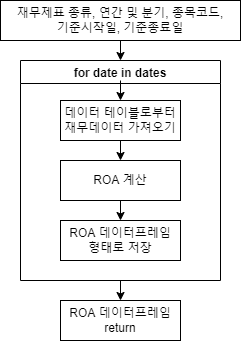

The diagram above was exported from draw.io. Its source (the exported page's mxGraphModel, read from the mxfile embedded in the PNG):
<mxGraphModel dx="460" dy="767" grid="1" gridSize="10" guides="1" tooltips="1" connect="1" arrows="1" fold="1" page="1" pageScale="1" pageWidth="827" pageHeight="1169" math="0" shadow="0">
  <root>
    <mxCell id="WIyWlLk6GJQsqaUBKTNV-0" />
    <mxCell id="WIyWlLk6GJQsqaUBKTNV-1" parent="WIyWlLk6GJQsqaUBKTNV-0" />
    <mxCell id="WMfPt_3chiQ_36UH-9ie-0" value="재무제표 종류, 연간 및 분기, 종목코드,&lt;br&gt;기준시작일, 기준종료일" style="rounded=0;whiteSpace=wrap;html=1;" vertex="1" parent="WIyWlLk6GJQsqaUBKTNV-1">
      <mxGeometry x="160" y="80" width="240" height="40" as="geometry" />
    </mxCell>
    <mxCell id="WMfPt_3chiQ_36UH-9ie-1" value="" style="endArrow=classic;html=1;rounded=0;entryX=0.5;entryY=0;entryDx=0;entryDy=0;" edge="1" parent="WIyWlLk6GJQsqaUBKTNV-1" source="WMfPt_3chiQ_36UH-9ie-0" target="WMfPt_3chiQ_36UH-9ie-3">
      <mxGeometry width="50" height="50" relative="1" as="geometry">
        <mxPoint x="210" y="420" as="sourcePoint" />
        <mxPoint x="280" y="160" as="targetPoint" />
      </mxGeometry>
    </mxCell>
    <mxCell id="WMfPt_3chiQ_36UH-9ie-3" value="for date in dates" style="swimlane;" vertex="1" parent="WIyWlLk6GJQsqaUBKTNV-1">
      <mxGeometry x="180" y="140" width="200" height="220" as="geometry" />
    </mxCell>
    <mxCell id="WMfPt_3chiQ_36UH-9ie-4" value="데이터 테이블로부터&lt;br&gt;재무데이터 가져오기" style="rounded=0;whiteSpace=wrap;html=1;" vertex="1" parent="WMfPt_3chiQ_36UH-9ie-3">
      <mxGeometry x="40" y="40" width="120" height="40" as="geometry" />
    </mxCell>
    <mxCell id="WMfPt_3chiQ_36UH-9ie-6" value="ROA 계산" style="rounded=0;whiteSpace=wrap;html=1;" vertex="1" parent="WMfPt_3chiQ_36UH-9ie-3">
      <mxGeometry x="40" y="100" width="120" height="40" as="geometry" />
    </mxCell>
    <mxCell id="WMfPt_3chiQ_36UH-9ie-7" value="ROA 데이터프레임&lt;br&gt;형태로 저장" style="rounded=0;whiteSpace=wrap;html=1;" vertex="1" parent="WMfPt_3chiQ_36UH-9ie-3">
      <mxGeometry x="40" y="160" width="120" height="40" as="geometry" />
    </mxCell>
    <mxCell id="WMfPt_3chiQ_36UH-9ie-10" value="" style="endArrow=classic;html=1;rounded=0;exitX=0.5;exitY=1;exitDx=0;exitDy=0;entryX=0.5;entryY=0;entryDx=0;entryDy=0;" edge="1" parent="WMfPt_3chiQ_36UH-9ie-3" source="WMfPt_3chiQ_36UH-9ie-4" target="WMfPt_3chiQ_36UH-9ie-6">
      <mxGeometry width="50" height="50" relative="1" as="geometry">
        <mxPoint x="30" y="260" as="sourcePoint" />
        <mxPoint x="80" y="210" as="targetPoint" />
      </mxGeometry>
    </mxCell>
    <mxCell id="WMfPt_3chiQ_36UH-9ie-12" value="" style="endArrow=classic;html=1;rounded=0;exitX=0.5;exitY=1;exitDx=0;exitDy=0;entryX=0.5;entryY=0;entryDx=0;entryDy=0;" edge="1" parent="WMfPt_3chiQ_36UH-9ie-3" source="WMfPt_3chiQ_36UH-9ie-6" target="WMfPt_3chiQ_36UH-9ie-7">
      <mxGeometry width="50" height="50" relative="1" as="geometry">
        <mxPoint x="110" y="90" as="sourcePoint" />
        <mxPoint x="110" y="110" as="targetPoint" />
      </mxGeometry>
    </mxCell>
    <mxCell id="WMfPt_3chiQ_36UH-9ie-5" value="" style="endArrow=classic;html=1;rounded=0;entryX=0.5;entryY=0;entryDx=0;entryDy=0;" edge="1" parent="WIyWlLk6GJQsqaUBKTNV-1" target="WMfPt_3chiQ_36UH-9ie-4">
      <mxGeometry width="50" height="50" relative="1" as="geometry">
        <mxPoint x="280" y="160" as="sourcePoint" />
        <mxPoint x="260" y="370" as="targetPoint" />
      </mxGeometry>
    </mxCell>
    <mxCell id="WMfPt_3chiQ_36UH-9ie-8" value="ROA 데이터프레임&lt;br&gt;return" style="rounded=0;whiteSpace=wrap;html=1;" vertex="1" parent="WIyWlLk6GJQsqaUBKTNV-1">
      <mxGeometry x="220" y="380" width="120" height="40" as="geometry" />
    </mxCell>
    <mxCell id="WMfPt_3chiQ_36UH-9ie-9" value="" style="endArrow=classic;html=1;rounded=0;entryX=0.5;entryY=0;entryDx=0;entryDy=0;exitX=0.5;exitY=1;exitDx=0;exitDy=0;" edge="1" parent="WIyWlLk6GJQsqaUBKTNV-1" source="WMfPt_3chiQ_36UH-9ie-3" target="WMfPt_3chiQ_36UH-9ie-8">
      <mxGeometry width="50" height="50" relative="1" as="geometry">
        <mxPoint x="210" y="400" as="sourcePoint" />
        <mxPoint x="260" y="350" as="targetPoint" />
      </mxGeometry>
    </mxCell>
  </root>
</mxGraphModel>